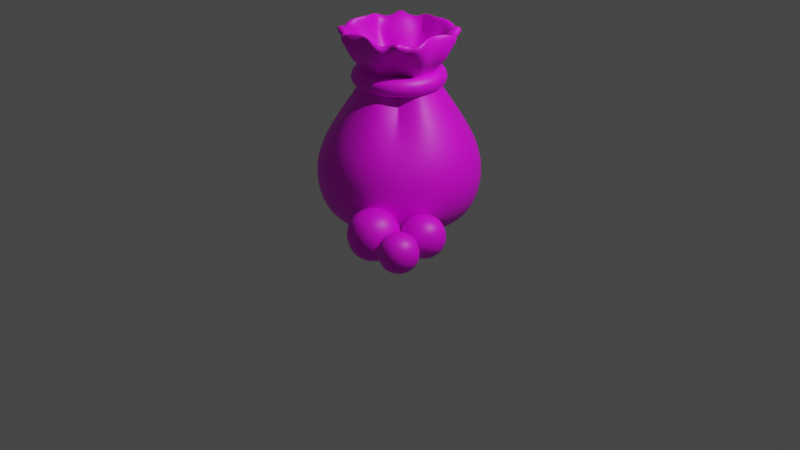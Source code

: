 # Source: Food.blend  (saved by Blender 2.81.16; exported with 4.5.12 LTS)
import bpy
from mathutils import Matrix  # noqa: F401  (used for matrix-valued properties, if any)

bpy.ops.wm.read_factory_settings(use_empty=True)
scene = bpy.context.scene
scene.name = 'Scene'

# ---- collections
col_collection = bpy.data.collections.new('Collection'); scene.collection.children.link(col_collection)

# ---- images (referenced by path relative to the original .blend; pixels are not part of the script)
import os
ASSET_DIR = os.environ.get("B2B_ASSET_DIR", "")  # directory of the original .blend (textures are referenced by path, not embedded)
HERE = os.path.dirname(os.path.abspath(__file__))  # packed textures are extracted next to this script under _unpacked/

def load_image(name, relpath, width, height, colorspace="sRGB"):
    """Load a texture the original file referenced (path relative to the .blend, or extracted next to this script)."""
    p = next((c for c in (os.path.join(HERE, relpath), os.path.join(ASSET_DIR, relpath)) if relpath and os.path.exists(c)), "")
    if p:
        img = bpy.data.images.load(p, check_existing=True)
        img.name = name
    else:  # same state as the original file: an image datablock whose file is absent (Cycles renders it pink)
        img = bpy.data.images.new(name, width, height)
        img.source = "FILE"
        img.filepath = "//" + (relpath or name)
    img.colorspace_settings.name = colorspace
    return img
img_huroshiki_jpg = load_image('Huroshiki.jpg', 'Huroshiki.jpg', 1024, 1024, 'sRGB')
img_huroshiki02_jpg = load_image('Huroshiki02.jpg', 'Huroshiki02.jpg', 1024, 1024, 'sRGB')
img_dango_jpg = load_image('Dango.jpg', 'Dango.jpg', 1024, 1024, 'sRGB')

# ---- materials (node trees are filled in below, after node groups)
mat_material_001 = bpy.data.materials.new('Material.001')
mat_material_001.use_transparent_shadow = False
mat_material_002 = bpy.data.materials.new('Material.002')
mat_material_002.use_transparent_shadow = False
mat_material_003 = bpy.data.materials.new('Material.003')
mat_material_003.use_transparent_shadow = False

# ---- material node trees
mat_material_001.use_nodes = True; mat_material_001.node_tree.nodes.clear()
_N = mat_material_001.node_tree.nodes; _L = mat_material_001.node_tree.links
n0 = _N.new('ShaderNodeOutputMaterial'); n0.name = 'Material Output'; n0.location = (300, 300)
n1 = _N.new('ShaderNodeBsdfPrincipled'); n1.name = 'Principled BSDF'; n1.location = (10, 300)
n1.distribution = 'GGX'
n1.subsurface_method = 'BURLEY'
n1.inputs[3].default_value = 1.45
n1.inputs[27].default_value = (0.0, 0.0, 0.0, 1.0)
n1.inputs[28].default_value = 1.0
n2 = _N.new('ShaderNodeTexImage'); n2.name = 'Image Texture'; n2.location = (-280, 280)
n2.image = img_huroshiki_jpg
_L.new(n1.outputs[0], n0.inputs[0])
_L.new(n2.outputs[0], n1.inputs[0])
n0.is_active_output = True
mat_material_002.use_nodes = True; mat_material_002.node_tree.nodes.clear()
_N = mat_material_002.node_tree.nodes; _L = mat_material_002.node_tree.links
n0 = _N.new('ShaderNodeOutputMaterial'); n0.name = 'Material Output'; n0.location = (300, 300)
n1 = _N.new('ShaderNodeBsdfPrincipled'); n1.name = 'Principled BSDF'; n1.location = (10, 300)
n1.distribution = 'GGX'
n1.subsurface_method = 'BURLEY'
n1.inputs[3].default_value = 1.45
n1.inputs[27].default_value = (0.0, 0.0, 0.0, 1.0)
n1.inputs[28].default_value = 1.0
n2 = _N.new('ShaderNodeTexImage'); n2.name = 'Image Texture'; n2.location = (-280, 280)
n2.image = img_huroshiki02_jpg
_L.new(n1.outputs[0], n0.inputs[0])
_L.new(n2.outputs[0], n1.inputs[0])
n0.is_active_output = True
mat_material_003.use_nodes = True; mat_material_003.node_tree.nodes.clear()
_N = mat_material_003.node_tree.nodes; _L = mat_material_003.node_tree.links
n0 = _N.new('ShaderNodeOutputMaterial'); n0.name = 'Material Output'; n0.location = (300, 300)
n1 = _N.new('ShaderNodeBsdfPrincipled'); n1.name = 'Principled BSDF'; n1.location = (10, 300)
n1.distribution = 'GGX'
n1.subsurface_method = 'BURLEY'
n1.inputs[3].default_value = 1.45
n1.inputs[27].default_value = (0.0, 0.0, 0.0, 1.0)
n1.inputs[28].default_value = 1.0
n2 = _N.new('ShaderNodeTexImage'); n2.name = 'Image Texture'; n2.location = (-280, 280)
n2.image = img_dango_jpg
_L.new(n1.outputs[0], n0.inputs[0])
_L.new(n2.outputs[0], n1.inputs[0])
n0.is_active_output = True

# ---- world
world_world = bpy.data.worlds.new('World'); scene.world = world_world
world_world.use_nodes = True; world_world.node_tree.nodes.clear()
_N = world_world.node_tree.nodes; _L = world_world.node_tree.links
n0 = _N.new('ShaderNodeOutputWorld'); n0.name = 'World Output'; n0.location = (300, 300)
n1 = _N.new('ShaderNodeBackground'); n1.name = 'Background'; n1.location = (10, 300)
n1.inputs[0].default_value = (0.05088, 0.05088, 0.05088, 1.0)
_L.new(n1.outputs[0], n0.inputs[0])
n0.is_active_output = True
world_world.color = (0.05088, 0.05088, 0.05088)
world_world.use_sun_shadow = False
world_world.sun_shadow_jitter_overblur = 0.0

# ---- cameras
cam_camera = bpy.data.cameras.new('Camera')
cam_camera.clip_end = 100.0
cam_camera.ortho_scale = 7.314

# ---- lights
light_light = bpy.data.lights.new('Light', 'POINT')
light_light.transmission_factor = 0.0
light_light.energy = 1000.0
light_light.shadow_soft_size = 0.1
light_light.shadow_maximum_resolution = 0.006
light_light.use_absolute_resolution = True

# ---- meshes
me_cube_001 = bpy.data.meshes.new('Cube.001')
me_cube_001.from_pydata([(-0.4068, -0.4068, 2.041), (-0.4068, 0.4068, 2.041), (0.4068, -0.4068, 2.041), (0.4068, 0.4068, 2.041), (-0.4218, 2.517e-11, 2.041), (3.798e-10, 0.4218, 2.041), (0.4218, 2.517e-11, 2.041), (3.798e-10, -0.4218, 2.041), (-4e-10, 1.439e-09, 1.447), (-0.4893, 0.2447, 1.984), (0.2447, 0.4893, 1.984), (0.4893, -0.2447, 1.984), (-0.2447, -0.4893, 1.984), (-0.4893, -0.2447, 1.984), (-0.2447, 0.4893, 1.984), (0.4893, 0.2447, 1.984), (0.2447, -0.4893, 1.984), (-3.618e-09, -0.2975, 1.557), (-3.618e-09, 0.2975, 1.557), (0.2975, 3.048e-09, 1.557), (-0.2975, 3.048e-09, 1.557), (-0.2103, 0.2103, 1.557), (0.2103, 0.2103, 1.557), (0.2103, -0.2103, 1.557), (-0.2103, -0.2103, 1.557), (-0.3939, 0.2826, 1.996), (0.2826, 0.3939, 1.996), (0.3939, -0.2826, 1.996), (-0.2826, -0.3939, 1.996), (-0.4796, -0.1355, 2.046), (-0.1355, 0.4796, 2.046), (0.4796, 0.1355, 2.046), (0.1355, -0.4796, 2.046), (9.918e-11, -0.4258, 1.852), (-7.15e-09, 0.1544, 1.447), (0.4258, 4.407e-10, 1.852), (-0.1544, -5.311e-09, 1.447), (-0.4796, 0.1355, 2.046), (0.1355, 0.4796, 2.046), (0.4796, -0.1355, 2.046), (-0.1355, -0.4796, 2.046), (-0.3939, -0.2826, 1.996), (-0.2826, 0.3939, 1.996), (0.3939, 0.2826, 1.996), (0.2826, -0.3939, 1.996), (6.35e-09, -0.1544, 1.447), (9.918e-11, 0.4258, 1.852), (0.1544, 8.189e-09, 1.447), (-0.4258, 4.407e-10, 1.852), (-0.2748, 0.1138, 1.557), (-0.1849, 0.2962, 1.827), (-0.1138, 0.2748, 1.557), (-0.2962, 0.1849, 1.827), (0.2748, 0.1138, 1.557), (0.1849, 0.2962, 1.827), (0.2962, 0.1849, 1.827), (0.1138, 0.2748, 1.557), (0.1849, -0.2962, 1.827), (0.2748, -0.1138, 1.557), (0.2962, -0.1849, 1.827), (0.1138, -0.2748, 1.557), (-0.1849, -0.2962, 1.827), (-0.2748, -0.1138, 1.557), (-0.1138, -0.2748, 1.557), (-0.2962, -0.1849, 1.827), (-0.4705, -0.1608, 1.808), (-0.1092, -0.1092, 1.447), (-0.1608, -0.4705, 1.808), (0.1092, -0.1092, 1.447), (0.4705, -0.1608, 1.808), (0.2894, -0.2894, 1.911), (0.1608, 0.4705, 1.808), (0.2894, 0.2894, 1.911), (0.4705, 0.1608, 1.808), (-0.2894, 0.2894, 1.911), (-0.1608, 0.4705, 1.808), (-0.1092, 0.1092, 1.447), (-0.4705, 0.1608, 1.808), (0.1092, 0.1092, 1.447), (0.1608, -0.4705, 1.808), (-0.2894, -0.2894, 1.911), (-0.4443, 0.3188, 1.923), (-0.4588, 0.4588, 1.974), (0.3188, 0.4443, 1.923), (0.4588, 0.4588, 1.974), (0.4443, -0.3188, 1.923), (0.4588, -0.4588, 1.974), (-0.3188, -0.4443, 1.923), (-0.4588, -0.4588, 1.974), (-0.5409, -0.1529, 1.979), (-0.4758, -3.175e-10, 1.974), (-0.1529, 0.5409, 1.979), (4.474e-10, 0.4758, 1.974), (0.5409, 0.1529, 1.979), (0.4758, -3.175e-10, 1.974), (0.1529, -0.5409, 1.979), (4.474e-10, -0.4758, 1.974), (1.309e-10, -0.4803, 1.76), (-3.555e-08, 0.8057, 0.009175), (-3.275e-10, 7.172e-10, 0.009175), (0.4803, 1.511e-10, 1.76), (-0.8057, -3.45e-08, 0.009175), (-0.5409, 0.1529, 1.979), (-0.5519, 0.276, 1.909), (0.1529, 0.5409, 1.979), (0.276, 0.5519, 1.909), (0.5409, -0.1529, 1.979), (0.5519, -0.276, 1.909), (-0.1529, -0.5409, 1.979), (-0.276, -0.5519, 1.909), (-0.4443, -0.3188, 1.923), (-0.5519, -0.276, 1.909), (-0.3188, 0.4443, 1.923), (-0.276, 0.5519, 1.909), (0.4443, 0.3188, 1.923), (0.5519, 0.276, 1.909), (0.3188, -0.4443, 1.923), (0.276, -0.5519, 1.909), (3.489e-08, -0.8057, 0.009175), (-7.626e-09, -0.9596, 0.7909), (1.309e-10, 0.4803, 1.76), (-7.626e-09, 0.9596, 0.7909), (0.8057, 3.594e-08, 0.009175), (0.9596, 2.163e-09, 0.7909), (-0.4803, 1.511e-10, 1.76), (-0.9596, 2.163e-09, 0.7909), (-0.8866, 0.3672, 0.7909), (-0.2085, 0.3341, 1.732), (-0.5436, 0.5451, 0.894), (-0.3672, 0.8866, 0.7909), (-0.3341, 0.2085, 1.732), (0.8866, 0.3672, 0.7909), (0.2085, 0.3341, 1.732), (0.5424, 0.5451, 0.894), (0.3341, 0.2085, 1.732), (0.3672, 0.8866, 0.7909), (0.2085, -0.3341, 1.732), (0.8866, -0.3672, 0.7909), (0.5424, -0.541, 0.894), (0.3341, -0.2085, 1.732), (0.3672, -0.8866, 0.7909), (-0.2085, -0.3341, 1.732), (-0.8866, -0.3672, 0.7909), (-0.5436, -0.541, 0.894), (-0.3672, -0.8866, 0.7909), (-0.3341, -0.2085, 1.732), (-0.5307, -0.1813, 1.711), (-0.5697, -0.5697, 0.009175), (-0.1813, -0.5307, 1.711), (0.5697, -0.5697, 0.009175), (0.5307, -0.1813, 1.711), (0.3264, -0.3264, 1.827), (0.1813, 0.5307, 1.711), (0.3264, 0.3264, 1.827), (0.5307, 0.1813, 1.711), (-0.3264, 0.3264, 1.827), (-0.1813, 0.5307, 1.711), (-0.5697, 0.5697, 0.009175), (-0.5307, 0.1813, 1.711), (0.5697, 0.5697, 0.009175), (0.1813, -0.5307, 1.711), (-0.3264, -0.3264, 1.827), (0.1355, -0.1238, 1.517), (0.2256, -0.08193, 1.572), (-0.2441, 0.1095, 1.556), (0.2433, 0.01146, 1.57), (-0.1474, 0.1576, 1.504), (0.08898, -0.2183, 1.573), (-0.2364, -0.08291, 1.569), (-0.1355, -0.1254, 1.523), (0.1383, 0.1496, 1.512), (-0.1497, 0.1536, 1.505), (-0.00431, 0.266, 1.56), (-0.09649, -0.2159, 1.577), (-0.1013, 0.249, 1.559), (-0.1423, -0.1222, 1.52), (0.228, 0.106, 1.568), (0.1316, -0.1289, 1.516), (0.1346, 0.1538, 1.511), (-0.2638, 0.01146, 1.553), (-0.00431, -0.2321, 1.576), (0.09216, 0.2479, 1.561)], [], [(80, 41, 0, 28), (79, 33, 7, 32), (78, 34, 8, 47), (77, 37, 4, 48), (76, 49, 20, 36), (75, 50, 21, 51), (74, 25, 9, 52), (73, 53, 19, 35), (72, 54, 22, 55), (71, 46, 18, 56), (70, 57, 16, 44), (69, 58, 23, 59), (68, 45, 17, 60), (67, 61, 12, 40), (66, 62, 24, 63), (65, 29, 13, 64), (62, 65, 64, 24), (20, 48, 65, 62), (48, 4, 29, 65), (45, 66, 63, 17), (8, 36, 66, 45), (36, 20, 62, 66), (33, 67, 40, 7), (17, 63, 67, 33), (63, 24, 61, 67), (58, 68, 60, 23), (19, 47, 68, 58), (47, 8, 45, 68), (39, 69, 59, 11), (6, 35, 69, 39), (35, 19, 58, 69), (27, 70, 44, 2), (11, 59, 70, 27), (59, 23, 57, 70), (54, 71, 56, 22), (10, 38, 71, 54), (38, 5, 46, 71), (43, 72, 55, 15), (3, 26, 72, 43), (26, 10, 54, 72), (31, 73, 35, 6), (15, 55, 73, 31), (55, 22, 53, 73), (50, 74, 52, 21), (14, 42, 74, 50), (42, 1, 25, 74), (46, 75, 51, 18), (5, 30, 75, 46), (30, 14, 50, 75), (34, 76, 36, 8), (18, 51, 76, 34), (51, 21, 49, 76), (49, 77, 48, 20), (21, 52, 77, 49), (52, 9, 37, 77), (53, 78, 47, 19), (22, 56, 78, 53), (56, 18, 34, 78), (57, 79, 32, 16), (23, 60, 79, 57), (60, 17, 33, 79), (61, 80, 28, 12), (24, 64, 80, 61), (64, 13, 41, 80), (161, 87, 88, 110), (160, 95, 96, 97), (159, 122, 99, 98), (158, 124, 90, 102), (157, 101, 125, 126), (156, 174, 166, 127), (155, 130, 103, 81), (154, 100, 165, 176), (153, 134, 170, 178, 132), (152, 181, 172, 120), (151, 116, 117, 136), (150, 139, 162, 163), (149, 140, 119, 118), (148, 108, 109, 141), (147, 144, 143, 142), (146, 145, 111, 89), (142, 143, 175, 168), (125, 142, 168, 179), (124, 146, 89, 90), (118, 119, 144, 147), (99, 118, 147, 101), (101, 147, 142, 125), (97, 96, 108, 148), (119, 180, 173, 144), (144, 173, 169, 143), (137, 138, 140, 149), (123, 137, 149, 122), (122, 149, 118, 99), (106, 107, 139, 150), (94, 106, 150, 100), (100, 150, 163, 165), (85, 86, 116, 151), (107, 85, 151, 139), (139, 151, 136, 177, 162), (132, 178, 181, 152), (105, 132, 152, 104), (104, 152, 120, 92), (114, 115, 134, 153), (84, 114, 153, 83), (83, 153, 132, 105), (93, 94, 100, 154), (115, 93, 154, 134), (134, 154, 176, 170), (127, 166, 171, 130, 155), (113, 127, 155, 112), (112, 155, 81, 82), (120, 172, 174, 156), (92, 120, 156, 91), (91, 156, 127, 113), (98, 99, 101, 157), (121, 98, 157, 129), (129, 157, 126, 128), (126, 125, 179, 164), (128, 126, 164, 171), (130, 158, 102, 103), (131, 123, 122, 159), (133, 131, 159, 135), (135, 159, 98, 121), (136, 117, 95, 160), (138, 177, 167, 140), (140, 167, 180, 119), (141, 109, 87, 161), (143, 169, 175), (145, 161, 110, 111), (38, 104, 92, 5), (10, 105, 104, 38), (25, 81, 103, 9), (1, 82, 81, 25), (39, 106, 94, 6), (11, 107, 106, 39), (26, 83, 105, 10), (3, 84, 83, 26), (40, 108, 96, 7), (12, 109, 108, 40), (27, 85, 107, 11), (2, 86, 85, 27), (41, 110, 88, 0), (13, 111, 110, 41), (28, 87, 109, 12), (0, 88, 87, 28), (42, 112, 82, 1), (14, 113, 112, 42), (29, 89, 111, 13), (4, 90, 89, 29), (43, 114, 84, 3), (15, 115, 114, 43), (30, 91, 113, 14), (5, 92, 91, 30), (44, 116, 86, 2), (16, 117, 116, 44), (31, 93, 115, 15), (6, 94, 93, 31), (32, 95, 117, 16), (7, 96, 95, 32), (37, 102, 90, 4), (9, 103, 102, 37), (180, 97, 148, 173), (174, 129, 128, 166), (167, 160, 97, 180), (169, 141, 161, 145, 175), (177, 138, 162), (166, 128, 171), (170, 133, 178), (164, 158, 130, 171), (177, 136, 160, 167), (173, 148, 141, 169), (163, 137, 123, 165), (178, 133, 135, 181), (175, 145, 146, 168), (176, 131, 133, 170), (165, 123, 131, 176), (181, 135, 121, 172), (162, 138, 137, 163), (172, 121, 129, 174), (168, 146, 124, 179), (179, 124, 158, 164)])
me_cube_001.polygons.foreach_set('use_smooth', [True] * 180)
_uv = me_cube_001.uv_layers.new(name='UVMap')
_uv.uv.foreach_set('vector', [0.9, -0.9064, 1.106, -0.9341, 1.137, -1.144, 0.9276, -1.112, 1.693, 0.278, 1.543, -0.08502, 1.257, 0.0763, 1.307, 0.2278, 0.1758, -0.1823, 0.2915, -0.1339, 0.2915, -0.2979, 0.1274, -0.2979, -0.3792, -0.3038, -0.02097, -0.1437, 0.102, -0.2473, -0.05834, -0.5358, 0.4071, -0.1823, 0.6365, -0.1529, 0.6664, -0.2979, 0.4555, -0.2979, 0.5506, 0.4757, 0.7114, 0.2731, 0.5496, -0.03981, 0.4365, 0.04711, 0.9, 0.3106, 1.106, 0.3382, 1.227, 0.2318, 0.8625, 0.122, -0.4821, -0.03877, -0.05356, -0.1529, -0.08339, -0.2979, -0.5252, -0.2979, -0.317, 0.3106, -0.1284, 0.2731, 0.03335, -0.03981, -0.2795, 0.122, 0.03233, 0.4757, 0.2915, 0.5187, 0.2915, 0.07694, 0.1465, 0.04711, -0.317, -0.9064, -0.1284, -0.869, -0.2382, -1.233, -0.3447, -1.112, -0.4821, -0.5571, -0.05357, -0.443, 0.03335, -0.5561, -0.2795, -0.7178, 0.1758, -0.4136, 0.2915, -0.462, 0.2915, -0.6728, 0.1465, -0.643, 0.5506, -1.072, 0.7114, -0.869, 0.8212, -1.233, 0.7281, -1.413, 0.4071, -0.4136, 0.6365, -0.443, 0.5496, -0.5561, 0.4365, -0.643, 1.065, -0.5571, 1.406, -0.7346, 1.227, -0.8276, 0.8625, -0.7178, 0.6365, -0.443, 1.065, -0.5571, 0.8625, -0.7178, 0.5496, -0.5561, 0.6664, -0.2979, 1.108, -0.2979, 1.065, -0.5571, 0.6365, -0.443, -0.05834, -0.5358, 0.102, -0.2473, 0.2548, -0.2965, 0.3077, -0.6838, 0.2915, -0.462, 0.4071, -0.4136, 0.4365, -0.643, 0.2915, -0.6728, 0.2915, -0.2979, 0.4555, -0.2979, 0.4071, -0.4136, 0.2915, -0.462, 0.4555, -0.2979, 0.6664, -0.2979, 0.6365, -0.443, 0.4071, -0.4136, 1.543, -0.08502, 1.31, -0.4013, 1.153, -0.04469, 1.257, 0.0763, 0.2915, -0.6728, 0.4365, -0.643, 0.5506, -1.072, 0.2915, -1.115, 0.4365, -0.643, 0.5496, -0.5561, 0.7114, -0.869, 0.5506, -1.072, -0.05357, -0.443, 0.1758, -0.4136, 0.1465, -0.643, 0.03335, -0.5561, -0.08339, -0.2979, 0.1274, -0.2979, 0.1758, -0.4136, -0.05357, -0.443, 0.1274, -0.2979, 0.2915, -0.2979, 0.2915, -0.462, 0.1758, -0.4136, -0.8235, -0.7346, -0.4821, -0.5571, -0.2795, -0.7178, -0.6438, -0.8276, 0.9382, 1.232, 1.102, 1.519, 1.418, 1.282, 1.059, 1.127, -0.5252, -0.2979, -0.08339, -0.2979, -0.05357, -0.443, -0.4821, -0.5571, -0.5226, -0.9341, -0.317, -0.9064, -0.3447, -1.112, -0.5544, -1.144, -0.6438, -0.8276, -0.2795, -0.7178, -0.317, -0.9064, -0.5226, -0.9341, -0.2795, -0.7178, 0.03335, -0.5561, -0.1284, -0.869, -0.317, -0.9064, -0.1284, 0.2731, 0.03233, 0.4757, 0.1465, 0.04711, 0.03335, -0.03981, -0.2382, 0.6373, -0.1451, 0.8171, 0.03233, 0.4757, -0.1284, 0.2731, -0.1194, 1.034, -0.2251, 0.9111, -0.5141, 1.074, -0.2768, 1.395, -0.5226, 0.3382, -0.317, 0.3106, -0.2795, 0.122, -0.6438, 0.2318, -0.5544, 0.548, -0.3447, 0.5161, -0.317, 0.3106, -0.5226, 0.3382, -0.3447, 0.5161, -0.2382, 0.6373, -0.1284, 0.2731, -0.317, 0.3106, 0.7862, 1.283, 0.7372, 1.673, 1.102, 1.519, 0.9382, 1.232, -0.6438, 0.2318, -0.2795, 0.122, -0.4821, -0.03877, -0.8235, 0.1387, -0.2795, 0.122, 0.03335, -0.03981, -0.05356, -0.1529, -0.4821, -0.03877, 0.7114, 0.2731, 0.9, 0.3106, 0.8625, 0.122, 0.5496, -0.03981, 0.8212, 0.6373, 0.9276, 0.5161, 0.9, 0.3106, 0.7114, 0.2731, 0.9276, 0.5161, 1.137, 0.5479, 1.106, 0.3382, 0.9, 0.3106, 0.2915, 0.5187, 0.5506, 0.4757, 0.4365, 0.04711, 0.2915, 0.07694, -0.2251, 0.9111, -0.276, 0.7573, -0.666, 0.706, -0.5141, 1.074, 0.7281, 0.8171, 0.8212, 0.6373, 0.7114, 0.2731, 0.5506, 0.4757, 0.2915, -0.1339, 0.4071, -0.1823, 0.4555, -0.2979, 0.2915, -0.2979, 0.2915, 0.07694, 0.4365, 0.04711, 0.4071, -0.1823, 0.2915, -0.1339, 0.4365, 0.04711, 0.5496, -0.03981, 0.6365, -0.1529, 0.4071, -0.1823, 0.6365, -0.1529, 1.065, -0.03878, 1.108, -0.2979, 0.6664, -0.2979, 0.5496, -0.03981, 0.8625, 0.122, 1.065, -0.03878, 0.6365, -0.1529, 0.8625, 0.122, 1.227, 0.2318, 1.406, 0.1387, 1.065, -0.03878, -0.05356, -0.1529, 0.1758, -0.1823, 0.1274, -0.2979, -0.08339, -0.2979, 0.03335, -0.03981, 0.1465, 0.04711, 0.1758, -0.1823, -0.05356, -0.1529, 0.1465, 0.04711, 0.2915, 0.07694, 0.2915, -0.1339, 0.1758, -0.1823, -0.1284, -0.869, 0.03232, -1.072, -0.1452, -1.413, -0.2382, -1.233, 0.03335, -0.5561, 0.1465, -0.643, 0.03232, -1.072, -0.1284, -0.869, 0.1465, -0.643, 0.2915, -0.6728, 0.2915, -1.115, 0.03232, -1.072, 0.7114, -0.869, 0.9, -0.9064, 0.9276, -1.112, 0.8212, -1.233, 0.5496, -0.5561, 0.8625, -0.7178, 0.9, -0.9064, 0.7114, -0.869, 0.8625, -0.7178, 1.227, -0.8276, 1.106, -0.9341, 0.9, -0.9064, 0.6729, -0.05426, 0.8317, -0.128, 0.7161, -0.2108, 0.5744, -0.2001, 1.032, 0.3796, 1.239, 0.2879, 1.169, 0.1261, 0.9754, 0.2344, 0.1465, 0.8535, 0.5, 0.9999, 0.5, 0.5, 7.07e-05, 0.5, 0.1367, 0.134, 0.2605, 0.03646, 0.1515, -0.1581, 0.005525, -0.0561, 0.4411, 0.8457, 0.9999, 0.7994, 0.9999, 0.07501, 0.6597, 0.08784, 0.7717, 1.904, 0.3036, 1.766, 0.157, 1.806, 0.5098, 2.026, -0.03697, 0.3372, 0.1169, 0.2955, -0.03477, 0.08453, -0.1082, 0.1786, 0.1843, 0.8178, -0.069, 0.8555, -0.0396, 1.273, 0.09572, 1.294, 0.5289, 0.9992, 0.3073, 1.052, 0.145, 1.442, 0.1514, 1.447, 0.509, 1.226, 0.7717, 1.344, 0.3034, 1.489, 0.332, 1.628, 0.7545, 1.623, 1.067, 0.6453, 1.212, 0.5468, 1.2, 0.4282, 0.9558, 0.526, -0.3201, 0.8402, -0.4133, 1.087, -0.213, 1.449, -0.1719, 1.301, 0.6896, 8.303e-05, 0.01156, 0.1957, 8.303e-05, 0.5, 0.6482, 0.5, 0.8815, 0.1117, 1.067, -0.01768, 0.9264, -0.05614, 0.7174, 0.1017, 0.4411, 9.208e-05, 9.208e-05, 0.654, 0.3093, 0.848, 0.6597, 0.7579, 0.4067, -0.01892, 0.5548, 0.05729, 0.4555, -0.1875, 0.3149, -0.2279, 0.2191, 0.0409, 7.449e-05, 0.3262, 0.3753, 0.9999, 0.469, 0.959, 0.555, 7.449e-05, 0.2191, 0.0409, 0.469, 0.959, 0.555, 0.9326, 0.2605, 0.03646, 0.4067, -0.01892, 0.3149, -0.2279, 0.1515, -0.1581, 0.6482, 0.5, 8.303e-05, 0.5, 0.01156, 0.8043, 0.6896, 0.9999, 0.5, 0.5, 7.07e-05, 0.5, 0.1465, 0.8535, 0.5, 0.9999, 0.9999, 0.04633, 0.4411, 9.208e-05, 0.6597, 0.7579, 0.9999, 0.7708, 0.9754, 0.2344, 1.169, 0.1261, 1.067, -0.01768, 0.8815, 0.1117, 0.9999, 0.3346, 0.01813, 0.47, 0.01887, 0.5566, 0.9999, 0.6813, 0.2921, 0.9999, 0.2921, 0.0119, 0.1889, 5.403e-05, 5.403e-05, 0.7704, 0.6597, 0.09067, 0.3084, 9.21e-05, 9.21e-05, 0.1946, 0.4411, 0.8485, 0.9999, 0.07785, 0.6597, 0.09067, 0.4411, 0.8485, 0.9999, 0.8023, 0.5, 7.07e-05, 0.1465, 0.1465, 7.07e-05, 0.5, 0.5, 0.5, 1.032, 1.041, 1.07, 0.8997, 0.9106, 0.6907, 0.9005, 0.8552, 0.8877, 1.144, 1.032, 1.041, 0.9005, 0.8552, 0.7782, 0.9501, -0.069, 0.8555, -0.3201, 0.8402, -0.1719, 1.301, -0.0396, 1.273, 1.141, 0.8045, 1.224, 0.6886, 1.212, 0.5468, 1.067, 0.6453, 1.07, 0.8997, 1.141, 0.8045, 1.067, 0.6453, 0.9106, 0.6907, -0.4133, 1.087, -0.6218, 1.058, -0.5833, 1.265, -0.2197, 1.455, -0.213, 1.449, 0.509, 1.226, 0.1514, 1.447, 0.3034, 1.489, 0.7717, 1.344, 0.1103, 1.046, 0.3221, 0.8899, 0.1574, 0.874, -0.03166, 1.007, -0.03166, 1.007, 0.1574, 0.874, 0.05864, 0.7506, -0.1357, 0.8605, 0.4652, 1.19, 0.5842, 1.176, 0.4854, 0.9342, 0.3665, 1.045, 0.3225, 1.201, 0.4652, 1.19, 0.3665, 1.045, 0.2061, 1.119, 0.2061, 1.119, 0.3665, 1.045, 0.3221, 0.8899, 0.1103, 1.046, 0.7253, 1.215, 0.8877, 1.144, 0.7782, 0.9501, 0.6324, 1.006, 0.5842, 1.176, 0.7253, 1.215, 0.6324, 1.006, 0.4854, 0.9342, 0.3073, 1.052, 0.1843, 0.8178, 0.09572, 1.294, 0.145, 1.442, 0.5098, 2.026, 0.157, 1.806, 0.1504, 1.812, 0.3119, 2.189, 0.5244, 2.245, -0.1681, 0.5547, 0.07147, 0.4527, -0.03697, 0.3372, -0.1813, 0.4358, -0.1813, 0.4358, -0.03697, 0.3372, -0.1082, 0.1786, -0.1916, 0.2942, 0.7545, 1.623, 0.332, 1.628, 0.3036, 1.766, 0.7717, 1.904, -0.1357, 0.8605, 0.05864, 0.7506, 0.002993, 0.602, -0.2074, 0.6962, -0.2074, 0.6962, 0.002993, 0.602, 0.07147, 0.4527, -0.1681, 0.5547, 7.07e-05, 0.5, 0.5, 0.5, 0.5, 7.07e-05, 0.1465, 0.1465, 8.303e-05, 0.5, 0.6482, 0.5, 0.6896, 8.303e-05, 0.01156, 0.1957, 9.195e-05, 0.1918, 0.4411, 0.8457, 0.6597, 0.08784, 0.307, 9.195e-05, 0.2192, 0.9511, 0.5582, 0.9999, 0.5582, 0.05619, 0.4679, 0.04113, 7.47e-05, 0.6584, 0.2192, 0.9511, 0.4679, 0.04113, 0.3703, 7.47e-05, 0.1169, 0.2955, 0.1367, 0.134, 0.005525, -0.0561, -0.03477, 0.08453, 0.6597, 0.7579, 0.9999, 0.7708, 0.9999, 0.04633, 0.4411, 9.197e-05, 0.3061, 0.8461, 0.6597, 0.7579, 0.4411, 9.197e-05, 9.197e-05, 0.654, 0.01156, 0.8043, 0.6896, 0.9999, 0.6482, 0.5, 8.303e-05, 0.5, 0.9558, 0.526, 1.2, 0.4282, 1.239, 0.2879, 1.032, 0.3796, 5.424e-05, 0.2296, 0.1884, 0.9999, 0.2943, 0.9919, 0.2943, 5.424e-05, 0.9088, 8.253e-05, 8.253e-05, 0.3845, 0.01813, 0.47, 0.9999, 0.3346, 0.7174, 0.1017, 0.9264, -0.05614, 0.8317, -0.128, 0.6729, -0.05426, 0.8836, 0.4846, 0.8836, 0.4846, 0.8836, 0.4846, 0.5548, 0.05729, 0.6729, -0.05426, 0.5744, -0.2001, 0.4555, -0.1875, -0.1194, 1.034, -0.03166, 1.007, -0.1357, 0.8605, -0.2251, 0.9111, 0.02407, 1.159, 0.1103, 1.046, -0.03166, 1.007, -0.1194, 1.034, -0.2609, 0.1498, -0.1082, 0.1786, -0.03477, 0.08453, -0.1471, -0.00238, -0.2223, 0.2855, -0.1916, 0.2942, -0.1082, 0.1786, -0.2609, 0.1498, 1.059, 1.127, 1.032, 1.041, 0.8877, 1.144, 0.9382, 1.232, 1.182, 0.9848, 1.07, 0.8997, 1.032, 1.041, 1.059, 1.127, 0.1779, 1.272, 0.2061, 1.119, 0.1103, 1.046, 0.02407, 1.159, 0.314, 1.232, 0.3225, 1.201, 0.2061, 1.119, 0.1779, 1.272, 1.153, -0.04469, 1.067, -0.01768, 1.169, 0.1261, 1.257, 0.0763, 1.012, -0.1685, 0.9264, -0.05614, 1.067, -0.01768, 1.153, -0.04469, 1.294, 0.8323, 1.141, 0.8045, 1.07, 0.8997, 1.182, 0.9848, 1.254, 0.697, 1.224, 0.6886, 1.141, 0.8045, 1.294, 0.8323, 0.6293, -0.3453, 0.5744, -0.2001, 0.7161, -0.2108, 0.7247, -0.2415, 0.441, -0.3283, 0.4555, -0.1875, 0.5744, -0.2001, 0.6293, -0.3453, 0.8598, -0.2806, 0.8317, -0.128, 0.9264, -0.05614, 1.012, -0.1685, 0.7247, -0.2415, 0.7161, -0.2108, 0.8317, -0.128, 0.8598, -0.2806, -0.3265, 0.3808, -0.1813, 0.4358, -0.1916, 0.2942, -0.2223, 0.2855, -0.3095, 0.5702, -0.1681, 0.5547, -0.1813, 0.4358, -0.3265, 0.3808, 0.2548, -0.2965, 0.3149, -0.2279, 0.4555, -0.1875, 0.441, -0.3283, 0.102, -0.2473, 0.1515, -0.1581, 0.3149, -0.2279, 0.2548, -0.2965, 0.4103, 1.336, 0.4652, 1.19, 0.3225, 1.201, 0.314, 1.232, 0.5998, 1.318, 0.5842, 1.176, 0.4652, 1.19, 0.4103, 1.336, -0.276, 0.7573, -0.2074, 0.6962, -0.1681, 0.5547, -0.3095, 0.5702, -0.2251, 0.9111, -0.1357, 0.8605, -0.2074, 0.6962, -0.276, 0.7573, 1.358, 0.6013, 1.212, 0.5468, 1.224, 0.6886, 1.254, 0.697, 1.34, 0.4132, 1.2, 0.4282, 1.212, 0.5468, 1.358, 0.6013, 0.7862, 1.283, 0.7253, 1.215, 0.5842, 1.176, 0.5998, 1.318, 0.9382, 1.232, 0.8877, 1.144, 0.7253, 1.215, 0.7862, 1.283, 1.307, 0.2278, 1.239, 0.2879, 1.2, 0.4282, 1.34, 0.4132, 1.257, 0.0763, 1.169, 0.1261, 1.239, 0.2879, 1.307, 0.2278, -0.02097, -0.1437, 0.005525, -0.0561, 0.1515, -0.1581, 0.102, -0.2473, -0.1471, -0.00238, -0.03477, 0.08453, 0.005525, -0.0561, -0.02097, -0.1437, -0.3774, 1.625, -0.7946, 1.618, -0.8213, 1.861, -0.351, 1.756, 0.4735, 0.9645, 0.2218, 0.04654, 7.506e-05, 0.3384, 0.3721, 0.9999, -0.3562, 1.497, -0.8235, 1.366, -0.7946, 1.618, -0.3774, 1.625, -0.1993, 1.797, -0.5831, 1.963, -0.6214, 2.162, -0.4203, 2.136, -0.1922, 1.806, 0.8865, 0.4856, 0.8865, 0.4864, 0.8865, 0.4856, 0.9215, 0.4664, 0.9215, 0.4664, 0.9215, 0.4664, 0.8893, 0.4847, 0.8893, 0.4845, 0.8893, 0.4847, 0.09864, 1.958, 0.1757, 2.413, 0.3119, 2.189, 0.1504, 1.812, -0.2197, 1.455, -0.5833, 1.265, -0.8235, 1.366, -0.3562, 1.497, -0.351, 1.756, -0.8213, 1.861, -0.5831, 1.963, -0.1993, 1.797, 0.4679, 0.03501, 0.218, 0.959, 0.5528, 0.9999, 0.5528, 0.04634, 0.3753, 7.492e-05, 7.492e-05, 0.6679, 0.2215, 0.9565, 0.4724, 0.0403, -0.1922, 1.806, -0.4203, 2.136, -0.3321, 2.384, -0.163, 1.948, 0.4652, 0.9653, 0.2165, 0.04832, 7.424e-05, 0.3387, 0.3675, 0.9999, 0.5513, 0.9562, 0.5513, 7.424e-05, 0.2165, 0.04832, 0.4652, 0.9653, 0.4724, 0.0403, 0.2215, 0.9565, 0.5615, 0.9999, 0.5615, 0.05186, 0.3717, 7.434e-05, 7.434e-05, 0.673, 0.218, 0.959, 0.4679, 0.03501, 0.5636, 0.9541, 0.5636, 7.506e-05, 0.2218, 0.04654, 0.4735, 0.9645, -0.163, 1.948, -0.3321, 2.384, -0.07569, 2.376, -0.03396, 1.978, -0.03396, 1.978, -0.07569, 2.376, 0.1757, 2.413, 0.09864, 1.958])
me_cube_001.materials.append(mat_material_001)
me_cube_001.use_remesh_fix_poles = True
me_cube_001.use_remesh_preserve_attributes = False
me_cube_001.use_mirror_vertex_groups = False
me_cube_001.update()
me_torus = bpy.data.meshes.new('Torus')
me_torus.from_pydata([(0.4599, 2.823e-08, 1.525), (0.4476, 2.823e-08, 1.571), (0.4139, 2.823e-08, 1.605), (0.3679, 2.823e-08, 1.617), (0.3679, 2.823e-08, 1.433), (0.4139, 2.823e-08, 1.446), (0.4476, 2.823e-08, 1.479), (0.4559, 0.06003, 1.525), (0.4437, 0.05842, 1.571), (0.4103, 0.05402, 1.605), (0.3648, 0.04802, 1.617), (0.3648, 0.04802, 1.433), (0.4103, 0.05402, 1.446), (0.4437, 0.05842, 1.479), (0.4442, 0.119, 1.525), (0.4323, 0.1158, 1.571), (0.3998, 0.1071, 1.605), (0.3554, 0.09522, 1.617), (0.3554, 0.09522, 1.433), (0.3998, 0.1071, 1.446), (0.4323, 0.1158, 1.479), (0.4249, 0.176, 1.525), (0.4135, 0.1713, 1.571), (0.3824, 0.1584, 1.605), (0.3399, 0.1408, 1.617), (0.3399, 0.1408, 1.433), (0.3824, 0.1584, 1.446), (0.4135, 0.1713, 1.479), (0.3983, 0.2299, 1.525), (0.3876, 0.2238, 1.571), (0.3584, 0.2069, 1.605), (0.3186, 0.184, 1.617), (0.3186, 0.184, 1.433), (0.3584, 0.2069, 1.446), (0.3876, 0.2238, 1.479), (0.3648, 0.28, 1.525), (0.3551, 0.2725, 1.571), (0.3284, 0.252, 1.605), (0.2919, 0.224, 1.617), (0.2919, 0.224, 1.433), (0.3284, 0.252, 1.446), (0.3551, 0.2725, 1.479), (0.3252, 0.3252, 1.525), (0.3165, 0.3165, 1.571), (0.2927, 0.2927, 1.605), (0.2601, 0.2601, 1.617), (0.2601, 0.2601, 1.433), (0.2927, 0.2927, 1.446), (0.3165, 0.3165, 1.479), (0.28, 0.3648, 1.525), (0.2725, 0.3551, 1.571), (0.252, 0.3284, 1.605), (0.224, 0.2919, 1.617), (0.224, 0.2919, 1.433), (0.252, 0.3284, 1.446), (0.2725, 0.3551, 1.479), (0.2299, 0.3983, 1.525), (0.2238, 0.3876, 1.571), (0.2069, 0.3584, 1.605), (0.184, 0.3186, 1.617), (0.184, 0.3186, 1.433), (0.2069, 0.3584, 1.446), (0.2238, 0.3876, 1.479), (0.176, 0.4249, 1.525), (0.1713, 0.4135, 1.571), (0.1584, 0.3824, 1.605), (0.1408, 0.3399, 1.617), (0.1408, 0.3399, 1.433), (0.1584, 0.3824, 1.446), (0.1713, 0.4135, 1.479), (0.119, 0.4442, 1.525), (0.1158, 0.4323, 1.571), (0.1071, 0.3998, 1.605), (0.09522, 0.3554, 1.617), (0.09522, 0.3554, 1.433), (0.1071, 0.3998, 1.446), (0.1158, 0.4323, 1.479), (0.06003, 0.4559, 1.525), (0.05842, 0.4437, 1.571), (0.05402, 0.4103, 1.605), (0.04802, 0.3648, 1.617), (0.04802, 0.3648, 1.433), (0.05402, 0.4103, 1.446), (0.05842, 0.4437, 1.479), (4.59e-09, 0.4599, 1.525), (3.66e-09, 0.4476, 1.571), (1.118e-09, 0.4139, 1.605), (-2.354e-09, 0.3679, 1.617), (-2.354e-09, 0.3679, 1.433), (1.118e-09, 0.4139, 1.446), (3.66e-09, 0.4476, 1.479), (-0.06003, 0.4559, 1.525), (-0.05842, 0.4437, 1.571), (-0.05402, 0.4103, 1.605), (-0.04802, 0.3648, 1.617), (-0.04802, 0.3648, 1.433), (-0.05402, 0.4103, 1.446), (-0.05842, 0.4437, 1.479), (-0.119, 0.4442, 1.525), (-0.1158, 0.4323, 1.571), (-0.1071, 0.3998, 1.605), (-0.09522, 0.3554, 1.617), (-0.09522, 0.3554, 1.433), (-0.1071, 0.3998, 1.446), (-0.1158, 0.4323, 1.479), (-0.176, 0.4249, 1.525), (-0.1713, 0.4135, 1.571), (-0.1584, 0.3824, 1.605), (-0.1408, 0.3399, 1.617), (-0.1408, 0.3399, 1.433), (-0.1584, 0.3824, 1.446), (-0.1713, 0.4135, 1.479), (-0.2299, 0.3983, 1.525), (-0.2238, 0.3876, 1.571), (-0.2069, 0.3584, 1.605), (-0.184, 0.3186, 1.617), (-0.184, 0.3186, 1.433), (-0.2069, 0.3584, 1.446), (-0.2238, 0.3876, 1.479), (-0.28, 0.3648, 1.525), (-0.2725, 0.3551, 1.571), (-0.252, 0.3284, 1.605), (-0.224, 0.2919, 1.617), (-0.224, 0.2919, 1.433), (-0.252, 0.3284, 1.446), (-0.2725, 0.3551, 1.479), (-0.3252, 0.3252, 1.525), (-0.3165, 0.3165, 1.571), (-0.2927, 0.2927, 1.605), (-0.2601, 0.2601, 1.617), (-0.2601, 0.2601, 1.433), (-0.2927, 0.2927, 1.446), (-0.3165, 0.3165, 1.479), (-0.3648, 0.28, 1.525), (-0.3551, 0.2725, 1.571), (-0.3284, 0.252, 1.605), (-0.2919, 0.224, 1.617), (-0.2919, 0.224, 1.433), (-0.3284, 0.252, 1.446), (-0.3551, 0.2725, 1.479), (-0.3983, 0.2299, 1.525), (-0.3876, 0.2238, 1.571), (-0.3584, 0.2069, 1.605), (-0.3186, 0.184, 1.617), (-0.3186, 0.184, 1.433), (-0.3584, 0.2069, 1.446), (-0.3876, 0.2238, 1.479), (-0.4249, 0.176, 1.525), (-0.4135, 0.1713, 1.571), (-0.3824, 0.1584, 1.605), (-0.3399, 0.1408, 1.617), (-0.3399, 0.1408, 1.433), (-0.3824, 0.1584, 1.446), (-0.4135, 0.1713, 1.479), (-0.4442, 0.119, 1.525), (-0.4323, 0.1158, 1.571), (-0.3998, 0.1071, 1.605), (-0.3554, 0.09522, 1.617), (-0.3554, 0.09522, 1.433), (-0.3998, 0.1071, 1.446), (-0.4323, 0.1158, 1.479), (-0.4559, 0.06003, 1.525), (-0.4437, 0.05842, 1.571), (-0.4103, 0.05402, 1.605), (-0.3648, 0.04802, 1.617), (-0.3648, 0.04802, 1.433), (-0.4103, 0.05402, 1.446), (-0.4437, 0.05842, 1.479), (-0.4599, 6.843e-08, 1.525), (-0.4476, 6.735e-08, 1.571), (-0.4139, 6.441e-08, 1.605), (-0.3679, 6.039e-08, 1.617), (-0.3679, 6.039e-08, 1.433), (-0.4139, 6.441e-08, 1.446), (-0.4476, 6.735e-08, 1.479), (-0.4559, -0.06003, 1.525), (-0.4437, -0.05842, 1.571), (-0.4103, -0.05402, 1.605), (-0.3648, -0.04802, 1.617), (-0.3648, -0.04802, 1.433), (-0.4103, -0.05402, 1.446), (-0.4437, -0.05842, 1.479), (-0.4442, -0.119, 1.525), (-0.4323, -0.1158, 1.571), (-0.3998, -0.1071, 1.605), (-0.3554, -0.09522, 1.617), (-0.3554, -0.09522, 1.433), (-0.3998, -0.1071, 1.446), (-0.4323, -0.1158, 1.479), (-0.4249, -0.176, 1.525), (-0.4135, -0.1713, 1.571), (-0.3824, -0.1584, 1.605), (-0.3399, -0.1408, 1.617), (-0.3399, -0.1408, 1.433), (-0.3824, -0.1584, 1.446), (-0.4135, -0.1713, 1.479), (-0.3983, -0.2299, 1.525), (-0.3876, -0.2238, 1.571), (-0.3584, -0.2069, 1.605), (-0.3186, -0.184, 1.617), (-0.3186, -0.184, 1.433), (-0.3584, -0.2069, 1.446), (-0.3876, -0.2238, 1.479), (-0.3648, -0.28, 1.525), (-0.3551, -0.2725, 1.571), (-0.3284, -0.252, 1.605), (-0.2919, -0.224, 1.617), (-0.2919, -0.224, 1.433), (-0.3284, -0.252, 1.446), (-0.3551, -0.2725, 1.479), (-0.3252, -0.3252, 1.525), (-0.3165, -0.3165, 1.571), (-0.2927, -0.2927, 1.605), (-0.2601, -0.2601, 1.617), (-0.2601, -0.2601, 1.433), (-0.2927, -0.2927, 1.446), (-0.3165, -0.3165, 1.479), (-0.28, -0.3648, 1.525), (-0.2725, -0.3551, 1.571), (-0.252, -0.3284, 1.605), (-0.224, -0.2919, 1.617), (-0.224, -0.2919, 1.433), (-0.252, -0.3284, 1.446), (-0.2725, -0.3551, 1.479), (-0.2299, -0.3983, 1.525), (-0.2238, -0.3876, 1.571), (-0.2069, -0.3584, 1.605), (-0.184, -0.3186, 1.617), (-0.184, -0.3186, 1.433), (-0.2069, -0.3584, 1.446), (-0.2238, -0.3876, 1.479), (-0.176, -0.4249, 1.525), (-0.1713, -0.4135, 1.571), (-0.1584, -0.3824, 1.605), (-0.1408, -0.3399, 1.617), (-0.1408, -0.3399, 1.433), (-0.1584, -0.3824, 1.446), (-0.1713, -0.4135, 1.479), (-0.119, -0.4442, 1.525), (-0.1158, -0.4323, 1.571), (-0.1071, -0.3998, 1.605), (-0.09522, -0.3554, 1.617), (-0.09522, -0.3554, 1.433), (-0.1071, -0.3998, 1.446), (-0.1158, -0.4323, 1.479), (-0.06003, -0.4559, 1.525), (-0.05842, -0.4437, 1.571), (-0.05402, -0.4103, 1.605), (-0.04802, -0.3648, 1.617), (-0.04802, -0.3648, 1.433), (-0.05402, -0.4103, 1.446), (-0.05842, -0.4437, 1.479), (4.59e-09, -0.4599, 1.525), (3.66e-09, -0.4476, 1.571), (1.118e-09, -0.4139, 1.605), (-2.354e-09, -0.3679, 1.617), (-2.354e-09, -0.3679, 1.433), (1.118e-09, -0.4139, 1.446), (3.66e-09, -0.4476, 1.479), (0.06003, -0.4559, 1.525), (0.05842, -0.4437, 1.571), (0.05402, -0.4103, 1.605), (0.04802, -0.3648, 1.617), (0.04802, -0.3648, 1.433), (0.05402, -0.4103, 1.446), (0.05842, -0.4437, 1.479), (0.119, -0.4442, 1.525), (0.1158, -0.4323, 1.571), (0.1071, -0.3998, 1.605), (0.09522, -0.3554, 1.617), (0.09522, -0.3554, 1.433), (0.1071, -0.3998, 1.446), (0.1158, -0.4323, 1.479), (0.176, -0.4249, 1.525), (0.1713, -0.4135, 1.571), (0.1584, -0.3824, 1.605), (0.1408, -0.3399, 1.617), (0.1408, -0.3399, 1.433), (0.1584, -0.3824, 1.446), (0.1713, -0.4135, 1.479), (0.2299, -0.3983, 1.525), (0.2238, -0.3876, 1.571), (0.2069, -0.3584, 1.605), (0.184, -0.3186, 1.617), (0.184, -0.3186, 1.433), (0.2069, -0.3584, 1.446), (0.2238, -0.3876, 1.479), (0.28, -0.3648, 1.525), (0.2725, -0.3551, 1.571), (0.252, -0.3284, 1.605), (0.224, -0.2919, 1.617), (0.224, -0.2919, 1.433), (0.252, -0.3284, 1.446), (0.2725, -0.3551, 1.479), (0.3252, -0.3252, 1.525), (0.3165, -0.3165, 1.571), (0.2927, -0.2927, 1.605), (0.2601, -0.2601, 1.617), (0.2601, -0.2601, 1.433), (0.2927, -0.2927, 1.446), (0.3165, -0.3165, 1.479), (0.3648, -0.28, 1.525), (0.3551, -0.2725, 1.571), (0.3284, -0.252, 1.605), (0.2919, -0.224, 1.617), (0.2919, -0.224, 1.433), (0.3284, -0.252, 1.446), (0.3551, -0.2725, 1.479), (0.3983, -0.2299, 1.525), (0.3876, -0.2238, 1.571), (0.3584, -0.2069, 1.605), (0.3186, -0.184, 1.617), (0.3186, -0.184, 1.433), (0.3584, -0.2069, 1.446), (0.3876, -0.2238, 1.479), (0.4249, -0.176, 1.525), (0.4135, -0.1713, 1.571), (0.3824, -0.1584, 1.605), (0.3399, -0.1408, 1.617), (0.3399, -0.1408, 1.433), (0.3824, -0.1584, 1.446), (0.4135, -0.1713, 1.479), (0.4442, -0.119, 1.525), (0.4323, -0.1158, 1.571), (0.3998, -0.1071, 1.605), (0.3554, -0.09522, 1.617), (0.3554, -0.09522, 1.433), (0.3998, -0.1071, 1.446), (0.4323, -0.1158, 1.479), (0.4559, -0.06003, 1.525), (0.4437, -0.05842, 1.571), (0.4103, -0.05402, 1.605), (0.3648, -0.04802, 1.617), (0.3648, -0.04802, 1.433), (0.4103, -0.05402, 1.446), (0.4437, -0.05842, 1.479)], [], [(0, 7, 8, 1), (1, 8, 9, 2), (2, 9, 10, 3), (4, 11, 12, 5), (5, 12, 13, 6), (6, 13, 7, 0), (7, 14, 15, 8), (8, 15, 16, 9), (9, 16, 17, 10), (11, 18, 19, 12), (12, 19, 20, 13), (13, 20, 14, 7), (14, 21, 22, 15), (15, 22, 23, 16), (16, 23, 24, 17), (18, 25, 26, 19), (19, 26, 27, 20), (20, 27, 21, 14), (21, 28, 29, 22), (22, 29, 30, 23), (23, 30, 31, 24), (25, 32, 33, 26), (26, 33, 34, 27), (27, 34, 28, 21), (28, 35, 36, 29), (29, 36, 37, 30), (30, 37, 38, 31), (32, 39, 40, 33), (33, 40, 41, 34), (34, 41, 35, 28), (35, 42, 43, 36), (36, 43, 44, 37), (37, 44, 45, 38), (39, 46, 47, 40), (40, 47, 48, 41), (41, 48, 42, 35), (42, 49, 50, 43), (43, 50, 51, 44), (44, 51, 52, 45), (46, 53, 54, 47), (47, 54, 55, 48), (48, 55, 49, 42), (49, 56, 57, 50), (50, 57, 58, 51), (51, 58, 59, 52), (53, 60, 61, 54), (54, 61, 62, 55), (55, 62, 56, 49), (56, 63, 64, 57), (57, 64, 65, 58), (58, 65, 66, 59), (60, 67, 68, 61), (61, 68, 69, 62), (62, 69, 63, 56), (63, 70, 71, 64), (64, 71, 72, 65), (65, 72, 73, 66), (67, 74, 75, 68), (68, 75, 76, 69), (69, 76, 70, 63), (70, 77, 78, 71), (71, 78, 79, 72), (72, 79, 80, 73), (74, 81, 82, 75), (75, 82, 83, 76), (76, 83, 77, 70), (77, 84, 85, 78), (78, 85, 86, 79), (79, 86, 87, 80), (81, 88, 89, 82), (82, 89, 90, 83), (83, 90, 84, 77), (84, 91, 92, 85), (85, 92, 93, 86), (86, 93, 94, 87), (88, 95, 96, 89), (89, 96, 97, 90), (90, 97, 91, 84), (91, 98, 99, 92), (92, 99, 100, 93), (93, 100, 101, 94), (95, 102, 103, 96), (96, 103, 104, 97), (97, 104, 98, 91), (98, 105, 106, 99), (99, 106, 107, 100), (100, 107, 108, 101), (102, 109, 110, 103), (103, 110, 111, 104), (104, 111, 105, 98), (105, 112, 113, 106), (106, 113, 114, 107), (107, 114, 115, 108), (109, 116, 117, 110), (110, 117, 118, 111), (111, 118, 112, 105), (112, 119, 120, 113), (113, 120, 121, 114), (114, 121, 122, 115), (116, 123, 124, 117), (117, 124, 125, 118), (118, 125, 119, 112), (119, 126, 127, 120), (120, 127, 128, 121), (121, 128, 129, 122), (123, 130, 131, 124), (124, 131, 132, 125), (125, 132, 126, 119), (126, 133, 134, 127), (127, 134, 135, 128), (128, 135, 136, 129), (130, 137, 138, 131), (131, 138, 139, 132), (132, 139, 133, 126), (133, 140, 141, 134), (134, 141, 142, 135), (135, 142, 143, 136), (137, 144, 145, 138), (138, 145, 146, 139), (139, 146, 140, 133), (140, 147, 148, 141), (141, 148, 149, 142), (142, 149, 150, 143), (144, 151, 152, 145), (145, 152, 153, 146), (146, 153, 147, 140), (147, 154, 155, 148), (148, 155, 156, 149), (149, 156, 157, 150), (151, 158, 159, 152), (152, 159, 160, 153), (153, 160, 154, 147), (154, 161, 162, 155), (155, 162, 163, 156), (156, 163, 164, 157), (158, 165, 166, 159), (159, 166, 167, 160), (160, 167, 161, 154), (161, 168, 169, 162), (162, 169, 170, 163), (163, 170, 171, 164), (165, 172, 173, 166), (166, 173, 174, 167), (167, 174, 168, 161), (168, 175, 176, 169), (169, 176, 177, 170), (170, 177, 178, 171), (172, 179, 180, 173), (173, 180, 181, 174), (174, 181, 175, 168), (175, 182, 183, 176), (176, 183, 184, 177), (177, 184, 185, 178), (179, 186, 187, 180), (180, 187, 188, 181), (181, 188, 182, 175), (182, 189, 190, 183), (183, 190, 191, 184), (184, 191, 192, 185), (186, 193, 194, 187), (187, 194, 195, 188), (188, 195, 189, 182), (189, 196, 197, 190), (190, 197, 198, 191), (191, 198, 199, 192), (193, 200, 201, 194), (194, 201, 202, 195), (195, 202, 196, 189), (196, 203, 204, 197), (197, 204, 205, 198), (198, 205, 206, 199), (200, 207, 208, 201), (201, 208, 209, 202), (202, 209, 203, 196), (203, 210, 211, 204), (204, 211, 212, 205), (205, 212, 213, 206), (207, 214, 215, 208), (208, 215, 216, 209), (209, 216, 210, 203), (210, 217, 218, 211), (211, 218, 219, 212), (212, 219, 220, 213), (214, 221, 222, 215), (215, 222, 223, 216), (216, 223, 217, 210), (217, 224, 225, 218), (218, 225, 226, 219), (219, 226, 227, 220), (221, 228, 229, 222), (222, 229, 230, 223), (223, 230, 224, 217), (224, 231, 232, 225), (225, 232, 233, 226), (226, 233, 234, 227), (228, 235, 236, 229), (229, 236, 237, 230), (230, 237, 231, 224), (231, 238, 239, 232), (232, 239, 240, 233), (233, 240, 241, 234), (235, 242, 243, 236), (236, 243, 244, 237), (237, 244, 238, 231), (238, 245, 246, 239), (239, 246, 247, 240), (240, 247, 248, 241), (242, 249, 250, 243), (243, 250, 251, 244), (244, 251, 245, 238), (245, 252, 253, 246), (246, 253, 254, 247), (247, 254, 255, 248), (249, 256, 257, 250), (250, 257, 258, 251), (251, 258, 252, 245), (252, 259, 260, 253), (253, 260, 261, 254), (254, 261, 262, 255), (256, 263, 264, 257), (257, 264, 265, 258), (258, 265, 259, 252), (259, 266, 267, 260), (260, 267, 268, 261), (261, 268, 269, 262), (263, 270, 271, 264), (264, 271, 272, 265), (265, 272, 266, 259), (266, 273, 274, 267), (267, 274, 275, 268), (268, 275, 276, 269), (270, 277, 278, 271), (271, 278, 279, 272), (272, 279, 273, 266), (273, 280, 281, 274), (274, 281, 282, 275), (275, 282, 283, 276), (277, 284, 285, 278), (278, 285, 286, 279), (279, 286, 280, 273), (280, 287, 288, 281), (281, 288, 289, 282), (282, 289, 290, 283), (284, 291, 292, 285), (285, 292, 293, 286), (286, 293, 287, 280), (287, 294, 295, 288), (288, 295, 296, 289), (289, 296, 297, 290), (291, 298, 299, 292), (292, 299, 300, 293), (293, 300, 294, 287), (294, 301, 302, 295), (295, 302, 303, 296), (296, 303, 304, 297), (298, 305, 306, 299), (299, 306, 307, 300), (300, 307, 301, 294), (301, 308, 309, 302), (302, 309, 310, 303), (303, 310, 311, 304), (305, 312, 313, 306), (306, 313, 314, 307), (307, 314, 308, 301), (308, 315, 316, 309), (309, 316, 317, 310), (310, 317, 318, 311), (312, 319, 320, 313), (313, 320, 321, 314), (314, 321, 315, 308), (315, 322, 323, 316), (316, 323, 324, 317), (317, 324, 325, 318), (319, 326, 327, 320), (320, 327, 328, 321), (321, 328, 322, 315), (322, 329, 330, 323), (323, 330, 331, 324), (324, 331, 332, 325), (326, 333, 334, 327), (327, 334, 335, 328), (328, 335, 329, 322), (329, 0, 1, 330), (330, 1, 2, 331), (331, 2, 3, 332), (333, 4, 5, 334), (334, 5, 6, 335), (335, 6, 0, 329)])
me_torus.polygons.foreach_set('use_smooth', [True] * 288)
_uv = me_torus.uv_layers.new(name='UVMap')
_uv.uv.foreach_set('vector', [0.5, 0.5, 0.5877, 0.5, 0.5877, 0.851, 0.5, 0.851, 0.5, 0.851, 0.5877, 0.851, 0.5877, 1.202, 0.5, 1.202, 0.5, 1.202, 0.5877, 1.202, 0.5877, 1.553, 0.5, 1.553, 0.5, -0.553, 0.5877, -0.553, 0.5877, -0.202, 0.5, -0.202, 0.5, -0.202, 0.5877, -0.202, 0.5877, 0.149, 0.5, 0.149, 0.5, 0.149, 0.5877, 0.149, 0.5877, 0.5, 0.5, 0.5, 0.5877, 0.5, 0.6755, 0.5, 0.6755, 0.851, 0.5877, 0.851, 0.5877, 0.851, 0.6755, 0.851, 0.6755, 1.202, 0.5877, 1.202, 0.5877, 1.202, 0.6755, 1.202, 0.6755, 1.553, 0.5877, 1.553, 0.5877, -0.553, 0.6755, -0.553, 0.6755, -0.202, 0.5877, -0.202, 0.5877, -0.202, 0.6755, -0.202, 0.6755, 0.149, 0.5877, 0.149, 0.5877, 0.149, 0.6755, 0.149, 0.6755, 0.5, 0.5877, 0.5, 0.6755, 0.5, 0.7632, 0.5, 0.7632, 0.851, 0.6755, 0.851, 0.6755, 0.851, 0.7632, 0.851, 0.7632, 1.202, 0.6755, 1.202, 0.6755, 1.202, 0.7632, 1.202, 0.7632, 1.553, 0.6755, 1.553, 0.6755, -0.553, 0.7632, -0.553, 0.7632, -0.202, 0.6755, -0.202, 0.6755, -0.202, 0.7632, -0.202, 0.7632, 0.149, 0.6755, 0.149, 0.6755, 0.149, 0.7632, 0.149, 0.7632, 0.5, 0.6755, 0.5, 0.7632, 0.5, 0.851, 0.5, 0.851, 0.851, 0.7632, 0.851, 0.7632, 0.851, 0.851, 0.851, 0.851, 1.202, 0.7632, 1.202, 0.7632, 1.202, 0.851, 1.202, 0.851, 1.553, 0.7632, 1.553, 0.7632, -0.553, 0.851, -0.553, 0.851, -0.202, 0.7632, -0.202, 0.7632, -0.202, 0.851, -0.202, 0.851, 0.149, 0.7632, 0.149, 0.7632, 0.149, 0.851, 0.149, 0.851, 0.5, 0.7632, 0.5, 0.851, 0.5, 0.9387, 0.5, 0.9387, 0.851, 0.851, 0.851, 0.851, 0.851, 0.9387, 0.851, 0.9387, 1.202, 0.851, 1.202, 0.851, 1.202, 0.9387, 1.202, 0.9387, 1.553, 0.851, 1.553, 0.851, -0.553, 0.9388, -0.553, 0.9388, -0.202, 0.851, -0.202, 0.851, -0.202, 0.9388, -0.202, 0.9388, 0.149, 0.851, 0.149, 0.851, 0.149, 0.9388, 0.149, 0.9387, 0.5, 0.851, 0.5, 0.9387, 0.5, 1.026, 0.5, 1.026, 0.851, 0.9387, 0.851, 0.9387, 0.851, 1.026, 0.851, 1.026, 1.202, 0.9387, 1.202, 0.9387, 1.202, 1.026, 1.202, 1.026, 1.553, 0.9387, 1.553, 0.9388, -0.553, 1.026, -0.553, 1.026, -0.202, 0.9388, -0.202, 0.9388, -0.202, 1.026, -0.202, 1.026, 0.149, 0.9388, 0.149, 0.9388, 0.149, 1.026, 0.149, 1.026, 0.5, 0.9387, 0.5, 1.026, 0.5, 1.114, 0.5, 1.114, 0.851, 1.026, 0.851, 1.026, 0.851, 1.114, 0.851, 1.114, 1.202, 1.026, 1.202, 1.026, 1.202, 1.114, 1.202, 1.114, 1.553, 1.026, 1.553, 1.026, -0.553, 1.114, -0.553, 1.114, -0.202, 1.026, -0.202, 1.026, -0.202, 1.114, -0.202, 1.114, 0.149, 1.026, 0.149, 1.026, 0.149, 1.114, 0.149, 1.114, 0.5, 1.026, 0.5, 1.114, 0.5, 1.202, 0.5, 1.202, 0.851, 1.114, 0.851, 1.114, 0.851, 1.202, 0.851, 1.202, 1.202, 1.114, 1.202, 1.114, 1.202, 1.202, 1.202, 1.202, 1.553, 1.114, 1.553, 1.114, -0.553, 1.202, -0.553, 1.202, -0.202, 1.114, -0.202, 1.114, -0.202, 1.202, -0.202, 1.202, 0.149, 1.114, 0.149, 1.114, 0.149, 1.202, 0.149, 1.202, 0.5, 1.114, 0.5, 1.202, 0.5, 1.29, 0.5, 1.29, 0.851, 1.202, 0.851, 1.202, 0.851, 1.29, 0.851, 1.29, 1.202, 1.202, 1.202, 1.202, 1.202, 1.29, 1.202, 1.29, 1.553, 1.202, 1.553, 1.202, -0.553, 1.29, -0.553, 1.29, -0.202, 1.202, -0.202, 1.202, -0.202, 1.29, -0.202, 1.29, 0.149, 1.202, 0.149, 1.202, 0.149, 1.29, 0.149, 1.29, 0.5, 1.202, 0.5, 1.29, 0.5, 1.377, 0.5, 1.377, 0.851, 1.29, 0.851, 1.29, 0.851, 1.377, 0.851, 1.377, 1.202, 1.29, 1.202, 1.29, 1.202, 1.377, 1.202, 1.377, 1.553, 1.29, 1.553, 1.29, -0.553, 1.378, -0.553, 1.378, -0.202, 1.29, -0.202, 1.29, -0.202, 1.378, -0.202, 1.377, 0.149, 1.29, 0.149, 1.29, 0.149, 1.377, 0.149, 1.377, 0.5, 1.29, 0.5, 1.377, 0.5, 1.465, 0.5, 1.465, 0.851, 1.377, 0.851, 1.377, 0.851, 1.465, 0.851, 1.465, 1.202, 1.377, 1.202, 1.377, 1.202, 1.465, 1.202, 1.465, 1.553, 1.377, 1.553, 1.378, -0.553, 1.465, -0.553, 1.465, -0.202, 1.378, -0.202, 1.378, -0.202, 1.465, -0.202, 1.465, 0.149, 1.377, 0.149, 1.377, 0.149, 1.465, 0.149, 1.465, 0.5, 1.377, 0.5, 1.465, 0.5, 1.553, 0.5, 1.553, 0.851, 1.465, 0.851, 1.465, 0.851, 1.553, 0.851, 1.553, 1.202, 1.465, 1.202, 1.465, 1.202, 1.553, 1.202, 1.553, 1.553, 1.465, 1.553, 1.465, -0.553, 1.553, -0.553, 1.553, -0.202, 1.465, -0.202, 1.465, -0.202, 1.553, -0.202, 1.553, 0.149, 1.465, 0.149, 1.465, 0.149, 1.553, 0.149, 1.553, 0.5, 1.465, 0.5, 1.553, 0.5, 1.641, 0.5, 1.641, 0.851, 1.553, 0.851, 1.553, 0.851, 1.641, 0.851, 1.641, 1.202, 1.553, 1.202, 1.553, 1.202, 1.641, 1.202, 1.641, 1.553, 1.553, 1.553, 1.553, -0.553, 1.641, -0.553, 1.641, -0.202, 1.553, -0.202, 1.553, -0.202, 1.641, -0.202, 1.641, 0.149, 1.553, 0.149, 1.553, 0.149, 1.641, 0.149, 1.641, 0.5, 1.553, 0.5, 1.641, 0.5, 1.728, 0.5, 1.728, 0.851, 1.641, 0.851, 1.641, 0.851, 1.728, 0.851, 1.728, 1.202, 1.641, 1.202, 1.641, 1.202, 1.728, 1.202, 1.729, 1.553, 1.641, 1.553, 1.641, -0.553, 1.728, -0.553, 1.728, -0.202, 1.641, -0.202, 1.641, -0.202, 1.728, -0.202, 1.728, 0.149, 1.641, 0.149, 1.641, 0.149, 1.728, 0.149, 1.728, 0.5, 1.641, 0.5, 1.728, 0.5, 1.816, 0.5, 1.816, 0.851, 1.728, 0.851, 1.728, 0.851, 1.816, 0.851, 1.816, 1.202, 1.728, 1.202, 1.728, 1.202, 1.816, 1.202, 1.816, 1.553, 1.729, 1.553, 1.728, -0.553, 1.816, -0.553, 1.816, -0.202, 1.728, -0.202, 1.728, -0.202, 1.816, -0.202, 1.816, 0.149, 1.728, 0.149, 1.728, 0.149, 1.816, 0.149, 1.816, 0.5, 1.728, 0.5, 1.816, 0.5, 1.904, 0.5, 1.904, 0.851, 1.816, 0.851, 1.816, 0.851, 1.904, 0.851, 1.904, 1.202, 1.816, 1.202, 1.816, 1.202, 1.904, 1.202, 1.904, 1.553, 1.816, 1.553, 1.816, -0.553, 1.904, -0.553, 1.904, -0.202, 1.816, -0.202, 1.816, -0.202, 1.904, -0.202, 1.904, 0.149, 1.816, 0.149, 1.816, 0.149, 1.904, 0.149, 1.904, 0.5, 1.816, 0.5, 1.904, 0.5, 1.992, 0.5, 1.992, 0.851, 1.904, 0.851, 1.904, 0.851, 1.992, 0.851, 1.992, 1.202, 1.904, 1.202, 1.904, 1.202, 1.992, 1.202, 1.992, 1.553, 1.904, 1.553, 1.904, -0.553, 1.992, -0.553, 1.992, -0.202, 1.904, -0.202, 1.904, -0.202, 1.992, -0.202, 1.992, 0.149, 1.904, 0.149, 1.904, 0.149, 1.992, 0.149, 1.992, 0.5, 1.904, 0.5, 1.992, 0.5, 2.08, 0.5, 2.08, 0.851, 1.992, 0.851, 1.992, 0.851, 2.08, 0.851, 2.08, 1.202, 1.992, 1.202, 1.992, 1.202, 2.08, 1.202, 2.079, 1.553, 1.992, 1.553, 1.992, -0.553, 2.08, -0.553, 2.08, -0.202, 1.992, -0.202, 1.992, -0.202, 2.08, -0.202, 2.08, 0.149, 1.992, 0.149, 1.992, 0.149, 2.08, 0.149, 2.08, 0.5, 1.992, 0.5, 2.08, 0.5, 2.167, 0.5, 2.167, 0.851, 2.08, 0.851, 2.08, 0.851, 2.167, 0.851, 2.167, 1.202, 2.08, 1.202, 2.08, 1.202, 2.167, 1.202, 2.167, 1.553, 2.079, 1.553, 2.08, -0.553, 2.167, -0.553, 2.167, -0.202, 2.08, -0.202, 2.08, -0.202, 2.167, -0.202, 2.167, 0.149, 2.08, 0.149, 2.08, 0.149, 2.167, 0.149, 2.167, 0.5, 2.08, 0.5, 2.167, 0.5, 2.255, 0.5, 2.255, 0.851, 2.167, 0.851, 2.167, 0.851, 2.255, 0.851, 2.255, 1.202, 2.167, 1.202, 2.167, 1.202, 2.255, 1.202, 2.255, 1.553, 2.167, 1.553, 2.167, -0.553, 2.255, -0.553, 2.255, -0.202, 2.167, -0.202, 2.167, -0.202, 2.255, -0.202, 2.255, 0.149, 2.167, 0.149, 2.167, 0.149, 2.255, 0.149, 2.255, 0.5, 2.167, 0.5, 2.255, 0.5, 2.343, 0.5, 2.343, 0.851, 2.255, 0.851, 2.255, 0.851, 2.343, 0.851, 2.343, 1.202, 2.255, 1.202, 2.255, 1.202, 2.343, 1.202, 2.343, 1.553, 2.255, 1.553, 2.255, -0.553, 2.343, -0.553, 2.343, -0.202, 2.255, -0.202, 2.255, -0.202, 2.343, -0.202, 2.343, 0.149, 2.255, 0.149, 2.255, 0.149, 2.343, 0.149, 2.343, 0.5, 2.255, 0.5, 2.343, 0.5, 2.431, 0.5, 2.431, 0.851, 2.343, 0.851, 2.343, 0.851, 2.431, 0.851, 2.431, 1.202, 2.343, 1.202, 2.343, 1.202, 2.431, 1.202, 2.431, 1.553, 2.343, 1.553, 2.343, -0.553, 2.431, -0.553, 2.431, -0.202, 2.343, -0.202, 2.343, -0.202, 2.431, -0.202, 2.431, 0.149, 2.343, 0.149, 2.343, 0.149, 2.431, 0.149, 2.431, 0.5, 2.343, 0.5, 2.431, 0.5, 2.518, 0.5, 2.518, 0.851, 2.431, 0.851, 2.431, 0.851, 2.518, 0.851, 2.518, 1.202, 2.431, 1.202, 2.431, 1.202, 2.518, 1.202, 2.518, 1.553, 2.431, 1.553, 2.431, -0.553, 2.518, -0.553, 2.518, -0.202, 2.431, -0.202, 2.431, -0.202, 2.518, -0.202, 2.518, 0.149, 2.431, 0.149, 2.431, 0.149, 2.518, 0.149, 2.518, 0.5, 2.431, 0.5, 2.518, 0.5, 2.606, 0.5, 2.606, 0.851, 2.518, 0.851, 2.518, 0.851, 2.606, 0.851, 2.606, 1.202, 2.518, 1.202, 2.518, 1.202, 2.606, 1.202, 2.606, 1.553, 2.518, 1.553, 2.518, -0.553, 2.606, -0.553, 2.606, -0.202, 2.518, -0.202, 2.518, -0.202, 2.606, -0.202, 2.606, 0.149, 2.518, 0.149, 2.518, 0.149, 2.606, 0.149, 2.606, 0.5, 2.518, 0.5, -1.606, 0.5, -1.518, 0.5, -1.518, 0.851, -1.606, 0.851, -1.606, 0.851, -1.518, 0.851, -1.518, 1.202, -1.606, 1.202, -1.606, 1.202, -1.518, 1.202, -1.518, 1.553, -1.606, 1.553, -1.606, -0.553, -1.518, -0.553, -1.518, -0.202, -1.606, -0.202, -1.606, -0.202, -1.518, -0.202, -1.518, 0.149, -1.606, 0.149, -1.606, 0.149, -1.518, 0.149, -1.518, 0.5, -1.606, 0.5, -1.518, 0.5, -1.431, 0.5, -1.431, 0.851, -1.518, 0.851, -1.518, 0.851, -1.431, 0.851, -1.431, 1.202, -1.518, 1.202, -1.518, 1.202, -1.431, 1.202, -1.431, 1.553, -1.518, 1.553, -1.518, -0.553, -1.431, -0.553, -1.431, -0.202, -1.518, -0.202, -1.518, -0.202, -1.431, -0.202, -1.431, 0.149, -1.518, 0.149, -1.518, 0.149, -1.431, 0.149, -1.431, 0.5, -1.518, 0.5, -1.431, 0.5, -1.343, 0.5, -1.343, 0.851, -1.431, 0.851, -1.431, 0.851, -1.343, 0.851, -1.343, 1.202, -1.431, 1.202, -1.431, 1.202, -1.343, 1.202, -1.343, 1.553, -1.431, 1.553, -1.431, -0.553, -1.343, -0.553, -1.343, -0.202, -1.431, -0.202, -1.431, -0.202, -1.343, -0.202, -1.343, 0.149, -1.431, 0.149, -1.431, 0.149, -1.343, 0.149, -1.343, 0.5, -1.431, 0.5, -1.343, 0.5, -1.255, 0.5, -1.255, 0.851, -1.343, 0.851, -1.343, 0.851, -1.255, 0.851, -1.255, 1.202, -1.343, 1.202, -1.343, 1.202, -1.255, 1.202, -1.255, 1.553, -1.343, 1.553, -1.343, -0.553, -1.255, -0.553, -1.255, -0.202, -1.343, -0.202, -1.343, -0.202, -1.255, -0.202, -1.255, 0.149, -1.343, 0.149, -1.343, 0.149, -1.255, 0.149, -1.255, 0.5, -1.343, 0.5, -1.255, 0.5, -1.167, 0.5, -1.167, 0.851, -1.255, 0.851, -1.255, 0.851, -1.167, 0.851, -1.167, 1.202, -1.255, 1.202, -1.255, 1.202, -1.167, 1.202, -1.167, 1.553, -1.255, 1.553, -1.255, -0.553, -1.167, -0.553, -1.167, -0.202, -1.255, -0.202, -1.255, -0.202, -1.167, -0.202, -1.167, 0.149, -1.255, 0.149, -1.255, 0.149, -1.167, 0.149, -1.167, 0.5, -1.255, 0.5, -1.167, 0.5, -1.08, 0.5, -1.08, 0.851, -1.167, 0.851, -1.167, 0.851, -1.08, 0.851, -1.08, 1.202, -1.167, 1.202, -1.167, 1.202, -1.08, 1.202, -1.08, 1.553, -1.167, 1.553, -1.167, -0.553, -1.08, -0.553, -1.08, -0.202, -1.167, -0.202, -1.167, -0.202, -1.08, -0.202, -1.08, 0.149, -1.167, 0.149, -1.167, 0.149, -1.08, 0.149, -1.08, 0.5, -1.167, 0.5, -1.08, 0.5, -0.9918, 0.5, -0.9918, 0.851, -1.08, 0.851, -1.08, 0.851, -0.9918, 0.851, -0.9918, 1.202, -1.08, 1.202, -1.08, 1.202, -0.9918, 1.202, -0.9918, 1.553, -1.08, 1.553, -1.08, -0.553, -0.9918, -0.553, -0.9918, -0.202, -1.08, -0.202, -1.08, -0.202, -0.9918, -0.202, -0.9918, 0.149, -1.08, 0.149, -1.08, 0.149, -0.9918, 0.149, -0.9918, 0.5, -1.08, 0.5, -0.9918, 0.5, -0.904, 0.5, -0.904, 0.851, -0.9918, 0.851, -0.9918, 0.851, -0.904, 0.851, -0.904, 1.202, -0.9918, 1.202, -0.9918, 1.202, -0.904, 1.202, -0.904, 1.553, -0.9918, 1.553, -0.9918, -0.553, -0.904, -0.553, -0.904, -0.202, -0.9918, -0.202, -0.9918, -0.202, -0.904, -0.202, -0.904, 0.149, -0.9918, 0.149, -0.9918, 0.149, -0.904, 0.149, -0.904, 0.5, -0.9918, 0.5, -0.904, 0.5, -0.8163, 0.5, -0.8163, 0.851, -0.904, 0.851, -0.904, 0.851, -0.8163, 0.851, -0.8163, 1.202, -0.904, 1.202, -0.904, 1.202, -0.8163, 1.202, -0.8163, 1.553, -0.904, 1.553, -0.904, -0.553, -0.8163, -0.553, -0.8163, -0.202, -0.904, -0.202, -0.904, -0.202, -0.8163, -0.202, -0.8163, 0.149, -0.904, 0.149, -0.904, 0.149, -0.8163, 0.149, -0.8163, 0.5, -0.904, 0.5, -0.8163, 0.5, -0.7285, 0.5, -0.7285, 0.851, -0.8163, 0.851, -0.8163, 0.851, -0.7285, 0.851, -0.7285, 1.202, -0.8163, 1.202, -0.8163, 1.202, -0.7285, 1.202, -0.7285, 1.553, -0.8163, 1.553, -0.8163, -0.553, -0.7285, -0.553, -0.7285, -0.202, -0.8163, -0.202, -0.8163, -0.202, -0.7285, -0.202, -0.7285, 0.149, -0.8163, 0.149, -0.8163, 0.149, -0.7285, 0.149, -0.7285, 0.5, -0.8163, 0.5, -0.7285, 0.5, -0.6408, 0.5, -0.6408, 0.851, -0.7285, 0.851, -0.7285, 0.851, -0.6408, 0.851, -0.6408, 1.202, -0.7285, 1.202, -0.7285, 1.202, -0.6408, 1.202, -0.6408, 1.553, -0.7285, 1.553, -0.7285, -0.553, -0.6408, -0.553, -0.6408, -0.202, -0.7285, -0.202, -0.7285, -0.202, -0.6408, -0.202, -0.6408, 0.149, -0.7285, 0.149, -0.7285, 0.149, -0.6408, 0.149, -0.6408, 0.5, -0.7285, 0.5, -0.6408, 0.5, -0.553, 0.5, -0.553, 0.851, -0.6408, 0.851, -0.6408, 0.851, -0.553, 0.851, -0.553, 1.202, -0.6408, 1.202, -0.6408, 1.202, -0.553, 1.202, -0.553, 1.553, -0.6408, 1.553, -0.6408, -0.553, -0.553, -0.553, -0.553, -0.202, -0.6408, -0.202, -0.6408, -0.202, -0.553, -0.202, -0.553, 0.149, -0.6408, 0.149, -0.6408, 0.149, -0.553, 0.149, -0.553, 0.5, -0.6408, 0.5, -0.553, 0.5, -0.4653, 0.5, -0.4653, 0.851, -0.553, 0.851, -0.553, 0.851, -0.4653, 0.851, -0.4653, 1.202, -0.553, 1.202, -0.553, 1.202, -0.4653, 1.202, -0.4653, 1.553, -0.553, 1.553, -0.553, -0.553, -0.4653, -0.553, -0.4653, -0.202, -0.553, -0.202, -0.553, -0.202, -0.4653, -0.202, -0.4653, 0.149, -0.553, 0.149, -0.553, 0.149, -0.4653, 0.149, -0.4653, 0.5, -0.553, 0.5, -0.4653, 0.5, -0.3775, 0.5, -0.3775, 0.851, -0.4653, 0.851, -0.4653, 0.851, -0.3775, 0.851, -0.3775, 1.202, -0.4653, 1.202, -0.4653, 1.202, -0.3775, 1.202, -0.3775, 1.553, -0.4653, 1.553, -0.4653, -0.553, -0.3775, -0.553, -0.3775, -0.202, -0.4653, -0.202, -0.4653, -0.202, -0.3775, -0.202, -0.3775, 0.149, -0.4653, 0.149, -0.4653, 0.149, -0.3775, 0.149, -0.3775, 0.5, -0.4653, 0.5, -0.3775, 0.5, -0.2898, 0.5, -0.2898, 0.851, -0.3775, 0.851, -0.3775, 0.851, -0.2898, 0.851, -0.2898, 1.202, -0.3775, 1.202, -0.3775, 1.202, -0.2898, 1.202, -0.2898, 1.553, -0.3775, 1.553, -0.3775, -0.553, -0.2898, -0.553, -0.2898, -0.202, -0.3775, -0.202, -0.3775, -0.202, -0.2898, -0.202, -0.2898, 0.149, -0.3775, 0.149, -0.3775, 0.149, -0.2898, 0.149, -0.2898, 0.5, -0.3775, 0.5, -0.2898, 0.5, -0.202, 0.5, -0.202, 0.851, -0.2898, 0.851, -0.2898, 0.851, -0.202, 0.851, -0.202, 1.202, -0.2898, 1.202, -0.2898, 1.202, -0.202, 1.202, -0.202, 1.553, -0.2898, 1.553, -0.2898, -0.553, -0.202, -0.553, -0.202, -0.202, -0.2898, -0.202, -0.2898, -0.202, -0.202, -0.202, -0.202, 0.149, -0.2898, 0.149, -0.2898, 0.149, -0.202, 0.149, -0.202, 0.5, -0.2898, 0.5, -0.202, 0.5, -0.1143, 0.5, -0.1143, 0.851, -0.202, 0.851, -0.202, 0.851, -0.1143, 0.851, -0.1143, 1.202, -0.202, 1.202, -0.202, 1.202, -0.1143, 1.202, -0.1143, 1.553, -0.202, 1.553, -0.202, -0.553, -0.1143, -0.553, -0.1143, -0.202, -0.202, -0.202, -0.202, -0.202, -0.1143, -0.202, -0.1143, 0.149, -0.202, 0.149, -0.202, 0.149, -0.1143, 0.149, -0.1143, 0.5, -0.202, 0.5, -0.1143, 0.5, -0.0265, 0.5, -0.0265, 0.851, -0.1143, 0.851, -0.1143, 0.851, -0.0265, 0.851, -0.0265, 1.202, -0.1143, 1.202, -0.1143, 1.202, -0.0265, 1.202, -0.0265, 1.553, -0.1143, 1.553, -0.1143, -0.553, -0.0265, -0.553, -0.0265, -0.202, -0.1143, -0.202, -0.1143, -0.202, -0.0265, -0.202, -0.0265, 0.149, -0.1143, 0.149, -0.1143, 0.149, -0.0265, 0.149, -0.0265, 0.5, -0.1143, 0.5, -0.0265, 0.5, 0.06125, 0.5, 0.06125, 0.851, -0.0265, 0.851, -0.0265, 0.851, 0.06125, 0.851, 0.06125, 1.202, -0.0265, 1.202, -0.0265, 1.202, 0.06125, 1.202, 0.06125, 1.553, -0.0265, 1.553, -0.0265, -0.553, 0.06125, -0.553, 0.06125, -0.202, -0.0265, -0.202, -0.0265, -0.202, 0.06125, -0.202, 0.06125, 0.149, -0.0265, 0.149, -0.0265, 0.149, 0.06125, 0.149, 0.06125, 0.5, -0.0265, 0.5, 0.06125, 0.5, 0.149, 0.5, 0.149, 0.851, 0.06125, 0.851, 0.06125, 0.851, 0.149, 0.851, 0.149, 1.202, 0.06125, 1.202, 0.06125, 1.202, 0.149, 1.202, 0.149, 1.553, 0.06125, 1.553, 0.06125, -0.553, 0.149, -0.553, 0.149, -0.202, 0.06125, -0.202, 0.06125, -0.202, 0.149, -0.202, 0.149, 0.149, 0.06125, 0.149, 0.06125, 0.149, 0.149, 0.149, 0.149, 0.5, 0.06125, 0.5, 0.149, 0.5, 0.2367, 0.5, 0.2367, 0.851, 0.149, 0.851, 0.149, 0.851, 0.2367, 0.851, 0.2367, 1.202, 0.149, 1.202, 0.149, 1.202, 0.2367, 1.202, 0.2367, 1.553, 0.149, 1.553, 0.149, -0.553, 0.2367, -0.553, 0.2368, -0.202, 0.149, -0.202, 0.149, -0.202, 0.2368, -0.202, 0.2367, 0.149, 0.149, 0.149, 0.149, 0.149, 0.2367, 0.149, 0.2367, 0.5, 0.149, 0.5, 0.2367, 0.5, 0.3245, 0.5, 0.3245, 0.851, 0.2367, 0.851, 0.2367, 0.851, 0.3245, 0.851, 0.3245, 1.202, 0.2367, 1.202, 0.2367, 1.202, 0.3245, 1.202, 0.3245, 1.553, 0.2367, 1.553, 0.2367, -0.553, 0.3245, -0.553, 0.3245, -0.202, 0.2368, -0.202, 0.2368, -0.202, 0.3245, -0.202, 0.3245, 0.149, 0.2367, 0.149, 0.2367, 0.149, 0.3245, 0.149, 0.3245, 0.5, 0.2367, 0.5, 0.3245, 0.5, 0.4122, 0.5, 0.4122, 0.851, 0.3245, 0.851, 0.3245, 0.851, 0.4122, 0.851, 0.4122, 1.202, 0.3245, 1.202, 0.3245, 1.202, 0.4122, 1.202, 0.4122, 1.553, 0.3245, 1.553, 0.3245, -0.553, 0.4122, -0.553, 0.4122, -0.202, 0.3245, -0.202, 0.3245, -0.202, 0.4122, -0.202, 0.4122, 0.149, 0.3245, 0.149, 0.3245, 0.149, 0.4122, 0.149, 0.4122, 0.5, 0.3245, 0.5, 0.4122, 0.5, 0.5, 0.5, 0.5, 0.851, 0.4122, 0.851, 0.4122, 0.851, 0.5, 0.851, 0.5, 1.202, 0.4122, 1.202, 0.4122, 1.202, 0.5, 1.202, 0.5, 1.553, 0.4122, 1.553, 0.4122, -0.553, 0.5, -0.553, 0.5, -0.202, 0.4122, -0.202, 0.4122, -0.202, 0.5, -0.202, 0.5, 0.149, 0.4122, 0.149, 0.4122, 0.149, 0.5, 0.149, 0.5, 0.5, 0.4122, 0.5])
me_torus.materials.append(mat_material_002)
me_torus.use_remesh_fix_poles = True
me_torus.use_remesh_preserve_attributes = False
me_torus.use_mirror_vertex_groups = False
me_torus.update()
me_cube_002 = bpy.data.meshes.new('Cube.002')
me_cube_002.from_pydata([(0.1391, -0.9951, -0.007569), (0.1391, -0.9951, 0.5789), (0.3076, -0.4334, -0.007569), (0.3076, -0.4334, 0.5789), (0.7008, -1.164, -0.007569), (0.7008, -1.164, 0.5789), (0.8693, -0.6019, -0.007569), (0.8693, -0.6019, 0.5789), (0.6408, -1.005, 0.06383), (0.6408, -1.005, 0.5075), (0.803, -0.5925, 0.06383), (0.803, -0.5925, 0.5075), (1.054, -1.168, 0.06383), (1.054, -1.168, 0.5075), (1.216, -0.7548, 0.06383), (1.216, -0.7548, 0.5075), (0.5445, -0.6514, 0.04223), (0.5445, -0.6514, 0.5291), (0.6844, -0.185, 0.04223), (0.6844, -0.185, 0.5291), (1.011, -0.7912, 0.04223), (1.011, -0.7912, 0.5291), (1.151, -0.3249, 0.04223), (1.151, -0.3249, 0.5291)], [], [(0, 1, 3, 2), (2, 3, 7, 6), (6, 7, 5, 4), (4, 5, 1, 0), (2, 6, 4, 0), (7, 3, 1, 5), (8, 9, 11, 10), (10, 11, 15, 14), (14, 15, 13, 12), (12, 13, 9, 8), (10, 14, 12, 8), (15, 11, 9, 13), (16, 17, 19, 18), (18, 19, 23, 22), (22, 23, 21, 20), (20, 21, 17, 16), (18, 22, 20, 16), (23, 19, 17, 21)])
me_cube_002.polygons.foreach_set('use_smooth', [True] * 18)
_uv = me_cube_002.uv_layers.new(name='UVMap')
_uv.uv.foreach_set('vector', [0.4503, 0.3011, 0.5497, 0.3011, 0.5497, 0.4006, 0.4503, 0.4006, 0.4503, 0.4006, 0.5497, 0.4006, 0.5497, 0.5, 0.4503, 0.5, 0.4503, 0.5, 0.5497, 0.5, 0.5497, 0.5994, 0.4503, 0.5994, 0.4503, 0.5994, 0.5497, 0.5994, 0.5497, 0.6989, 0.4503, 0.6989, 0.3508, 0.5, 0.4503, 0.5, 0.4503, 0.5994, 0.3508, 0.5994, 0.5497, 0.5, 0.6492, 0.5, 0.6492, 0.5994, 0.5497, 0.5994, 0.4215, 0.1858, 0.5785, 0.1858, 0.5785, 0.3429, 0.4215, 0.3429, 0.4215, 0.3429, 0.5785, 0.3429, 0.5785, 0.5, 0.4215, 0.5, 0.4215, 0.5, 0.5785, 0.5, 0.5785, 0.6571, 0.4215, 0.6571, 0.4215, 0.6571, 0.5785, 0.6571, 0.5785, 0.8142, 0.4215, 0.8142, 0.2644, 0.5, 0.4215, 0.5, 0.4215, 0.6571, 0.2644, 0.6571, 0.5785, 0.5, 0.7356, 0.5, 0.7356, 0.6571, 0.5785, 0.6571, 0.4472, 0.2888, 0.5528, 0.2888, 0.5528, 0.3944, 0.4472, 0.3944, 0.4472, 0.3944, 0.5528, 0.3944, 0.5528, 0.5, 0.4472, 0.5, 0.4472, 0.5, 0.5528, 0.5, 0.5528, 0.6056, 0.4472, 0.6056, 0.4472, 0.6056, 0.5528, 0.6056, 0.5528, 0.7112, 0.4472, 0.7112, 0.3416, 0.5, 0.4472, 0.5, 0.4472, 0.6056, 0.3416, 0.6056, 0.5528, 0.5, 0.6584, 0.5, 0.6584, 0.6056, 0.5528, 0.6056])
me_cube_002.materials.append(mat_material_003)
me_cube_002.use_remesh_fix_poles = True
me_cube_002.use_remesh_preserve_attributes = False
me_cube_002.use_mirror_vertex_groups = False
me_cube_002.update()

# ---- objects
ob_light = bpy.data.objects.new('Light', light_light)
ob_camera = bpy.data.objects.new('Camera', cam_camera)
ob_cube_001 = bpy.data.objects.new('Cube.001', me_cube_001)
ob_torus = bpy.data.objects.new('Torus', me_torus)
ob_cube = bpy.data.objects.new('Cube', me_cube_002)

# ---- transforms, parenting, visibility, modifiers, constraints
ob_light.location = (4.076, 1.005, 5.904)
ob_light.rotation_euler = (0.6503, 0.05522, 1.866)
ob_light.lock_rotations_4d = False
ob_light.empty_display_type = 'ARROWS'
ob_light.color = (0.0, 0.0, 0.0, 0.0)
ob_light.lineart.crease_threshold = 0.0
ob_camera.location = (7.359, -6.926, 4.958)
ob_camera.rotation_euler = (1.109, 0.0, 0.8149)
ob_camera.lock_rotations_4d = False
ob_camera.empty_display_type = 'ARROWS'
ob_camera.color = (0.0, 0.0, 0.0, 0.0)
ob_camera.display_type = 'WIRE'
ob_camera.lineart.crease_threshold = 0.0
ob_cube_001.location = (0.0, 0.0, 0.0)
ob_cube_001.lineart.crease_threshold = 0.0
_m = ob_cube_001.modifiers.new('Subdivision', 'SUBSURF')
_m.uv_smooth = 'PRESERVE_CORNERS'
_m.levels = 3
_m.render_levels = 3
_m.show_only_control_edges = False
ob_torus.location = (0.0, 0.0, 0.0)
ob_torus.lineart.crease_threshold = 0.0
ob_cube.location = (0.0, 0.0, 0.0)
ob_cube.lineart.crease_threshold = 0.0
_m = ob_cube.modifiers.new('Subdivision', 'SUBSURF')
_m.uv_smooth = 'PRESERVE_CORNERS'
_m.levels = 3
_m.render_levels = 3
_m.show_only_control_edges = False

# ---- collection membership
col_collection.objects.link(ob_light)
col_collection.objects.link(ob_camera)
col_collection.objects.link(ob_cube_001)
col_collection.objects.link(ob_torus)
col_collection.objects.link(ob_cube)

# ---- scene / render settings (as saved in the file)
scene.camera = ob_camera
scene.frame_start = 1; scene.frame_end = 250; scene.frame_set(0)
scene.render.engine = 'BLENDER_EEVEE_NEXT'
scene.cycles.use_denoising = False
scene.cycles.samples = 128
scene.cycles.sampling_pattern = 'TABULATED_SOBOL'
scene.cycles.use_adaptive_sampling = False
scene.cycles.use_light_tree = False
scene.view_settings.view_transform = 'Filmic'
bpy.context.view_layer.update()
